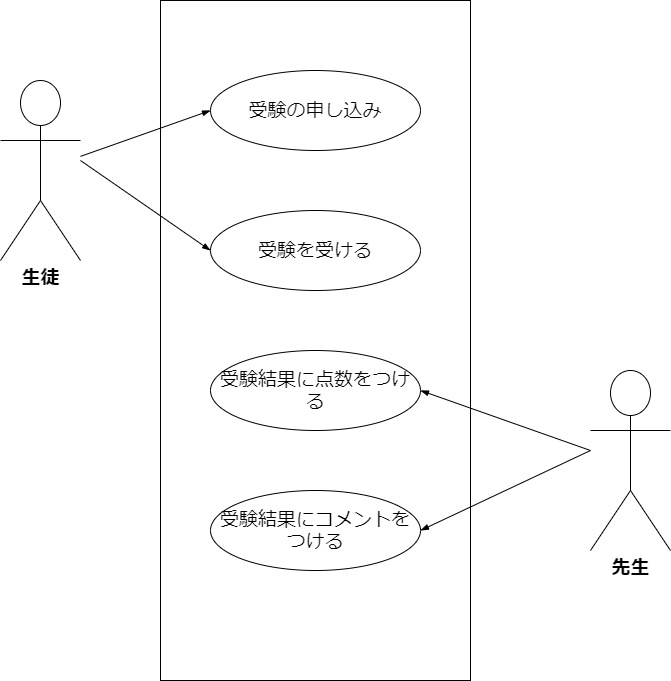

The diagram above was exported from draw.io. Its source (the exported page's mxGraphModel, read from the mxfile embedded in the PNG):
<mxGraphModel dx="818" dy="812" grid="1" gridSize="10" guides="1" tooltips="1" connect="1" arrows="1" fold="1" page="1" pageScale="1" pageWidth="827" pageHeight="1169" math="0" shadow="0">
  <root>
    <mxCell id="vt3Saf4IPrk0hq2ZLbiw-0" />
    <mxCell id="vt3Saf4IPrk0hq2ZLbiw-1" parent="vt3Saf4IPrk0hq2ZLbiw-0" />
    <mxCell id="vt3Saf4IPrk0hq2ZLbiw-10" value="" style="rounded=0;whiteSpace=wrap;html=1;fontSize=19;" vertex="1" parent="vt3Saf4IPrk0hq2ZLbiw-1">
      <mxGeometry x="240" y="110" width="310" height="680" as="geometry" />
    </mxCell>
    <mxCell id="vt3Saf4IPrk0hq2ZLbiw-15" style="edgeStyle=none;html=1;entryX=0;entryY=0.5;entryDx=0;entryDy=0;fontSize=19;startArrow=none;startFill=0;endArrow=blockThin;endFill=1;" edge="1" parent="vt3Saf4IPrk0hq2ZLbiw-1" target="vt3Saf4IPrk0hq2ZLbiw-12">
      <mxGeometry relative="1" as="geometry">
        <mxPoint x="160" y="270" as="sourcePoint" />
      </mxGeometry>
    </mxCell>
    <mxCell id="vt3Saf4IPrk0hq2ZLbiw-16" style="edgeStyle=none;html=1;entryX=0;entryY=0.5;entryDx=0;entryDy=0;fontSize=19;startArrow=none;startFill=0;endArrow=blockThin;endFill=1;" edge="1" parent="vt3Saf4IPrk0hq2ZLbiw-1" source="vt3Saf4IPrk0hq2ZLbiw-2" target="vt3Saf4IPrk0hq2ZLbiw-11">
      <mxGeometry relative="1" as="geometry" />
    </mxCell>
    <mxCell id="vt3Saf4IPrk0hq2ZLbiw-2" value="&lt;font style=&quot;font-size: 19px&quot;&gt;&lt;b&gt;生徒&lt;/b&gt;&lt;/font&gt;" style="shape=umlActor;verticalLabelPosition=bottom;verticalAlign=top;html=1;outlineConnect=0;" vertex="1" parent="vt3Saf4IPrk0hq2ZLbiw-1">
      <mxGeometry x="80" y="190" width="80" height="180" as="geometry" />
    </mxCell>
    <mxCell id="vt3Saf4IPrk0hq2ZLbiw-19" style="edgeStyle=none;html=1;entryX=1;entryY=0.5;entryDx=0;entryDy=0;fontSize=19;startArrow=none;startFill=0;endArrow=blockThin;endFill=1;" edge="1" parent="vt3Saf4IPrk0hq2ZLbiw-1" target="vt3Saf4IPrk0hq2ZLbiw-17">
      <mxGeometry relative="1" as="geometry">
        <mxPoint x="670" y="560" as="sourcePoint" />
      </mxGeometry>
    </mxCell>
    <mxCell id="vt3Saf4IPrk0hq2ZLbiw-20" style="edgeStyle=none;html=1;entryX=1;entryY=0.5;entryDx=0;entryDy=0;fontSize=19;startArrow=none;startFill=0;endArrow=blockThin;endFill=1;" edge="1" parent="vt3Saf4IPrk0hq2ZLbiw-1" target="vt3Saf4IPrk0hq2ZLbiw-18">
      <mxGeometry relative="1" as="geometry">
        <mxPoint x="670" y="560" as="sourcePoint" />
      </mxGeometry>
    </mxCell>
    <mxCell id="vt3Saf4IPrk0hq2ZLbiw-9" value="&lt;font style=&quot;font-size: 19px&quot;&gt;&lt;b&gt;先生&lt;/b&gt;&lt;/font&gt;" style="shape=umlActor;verticalLabelPosition=bottom;verticalAlign=top;html=1;outlineConnect=0;" vertex="1" parent="vt3Saf4IPrk0hq2ZLbiw-1">
      <mxGeometry x="670" y="480" width="80" height="180" as="geometry" />
    </mxCell>
    <mxCell id="vt3Saf4IPrk0hq2ZLbiw-11" value="受験の申し込み" style="ellipse;whiteSpace=wrap;html=1;fontSize=19;" vertex="1" parent="vt3Saf4IPrk0hq2ZLbiw-1">
      <mxGeometry x="290" y="180" width="210" height="80" as="geometry" />
    </mxCell>
    <mxCell id="vt3Saf4IPrk0hq2ZLbiw-12" value="受験を受ける" style="ellipse;whiteSpace=wrap;html=1;fontSize=19;" vertex="1" parent="vt3Saf4IPrk0hq2ZLbiw-1">
      <mxGeometry x="290" y="320" width="210" height="80" as="geometry" />
    </mxCell>
    <mxCell id="vt3Saf4IPrk0hq2ZLbiw-17" value="受験結果に点数をつける" style="ellipse;whiteSpace=wrap;html=1;fontSize=19;" vertex="1" parent="vt3Saf4IPrk0hq2ZLbiw-1">
      <mxGeometry x="290" y="460" width="210" height="80" as="geometry" />
    </mxCell>
    <mxCell id="vt3Saf4IPrk0hq2ZLbiw-18" value="受験結果にコメントをつける" style="ellipse;whiteSpace=wrap;html=1;fontSize=19;" vertex="1" parent="vt3Saf4IPrk0hq2ZLbiw-1">
      <mxGeometry x="290" y="600" width="210" height="80" as="geometry" />
    </mxCell>
  </root>
</mxGraphModel>